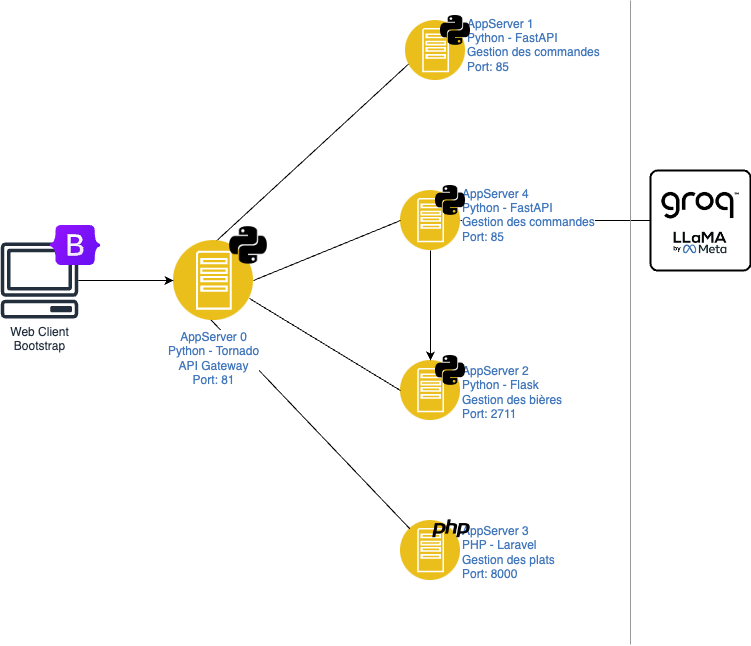

The diagram above was exported from draw.io. Its source (the exported page's mxGraphModel, read from the mxfile embedded in the PNG):
<mxGraphModel dx="1224" dy="711" grid="1" gridSize="10" guides="1" tooltips="1" connect="1" arrows="1" fold="1" page="1" pageScale="1" pageWidth="850" pageHeight="1100" math="0" shadow="0">
  <root>
    <mxCell id="0" />
    <mxCell id="1" parent="0" />
    <mxCell id="D4TIizMkaoRne3I5KKI1-15" value="" style="rounded=1;whiteSpace=wrap;html=1;absoluteArcSize=1;arcSize=14;strokeWidth=2;" vertex="1" parent="1">
      <mxGeometry x="730" y="210" width="100" height="100" as="geometry" />
    </mxCell>
    <mxCell id="SxChvwyNo0VWfiRIfejJ-16" style="rounded=0;orthogonalLoop=1;jettySize=auto;html=1;exitX=0;exitY=0.75;exitDx=0;exitDy=0;entryX=0;entryY=0.5;entryDx=0;entryDy=0;endArrow=none;endFill=0;" parent="1" source="SxChvwyNo0VWfiRIfejJ-6" target="SxChvwyNo0VWfiRIfejJ-14" edge="1">
      <mxGeometry relative="1" as="geometry" />
    </mxCell>
    <mxCell id="SxChvwyNo0VWfiRIfejJ-6" value="AppServer 1&lt;div&gt;Python - FastAPI&lt;/div&gt;&lt;div&gt;Gestion des commandes&lt;/div&gt;&lt;div&gt;Port: 85&lt;/div&gt;&lt;div&gt;&lt;br&gt;&lt;/div&gt;" style="image;aspect=fixed;perimeter=ellipsePerimeter;html=1;align=left;shadow=0;dashed=0;fontColor=#4277BB;labelBackgroundColor=default;fontSize=12;spacingTop=3;image=img/lib/ibm/applications/app_server.svg;labelPosition=right;verticalLabelPosition=middle;verticalAlign=middle;" parent="1" vertex="1">
      <mxGeometry x="485" y="60" width="60" height="60" as="geometry" />
    </mxCell>
    <mxCell id="SxChvwyNo0VWfiRIfejJ-7" value="AppServer 2&lt;div&gt;Python - Flask&lt;/div&gt;&lt;div&gt;Gestion des bières&lt;/div&gt;&lt;div&gt;Port: 2711&lt;/div&gt;" style="image;aspect=fixed;perimeter=ellipsePerimeter;html=1;align=left;shadow=0;dashed=0;fontColor=#4277BB;labelBackgroundColor=default;fontSize=12;spacingTop=3;image=img/lib/ibm/applications/app_server.svg;labelPosition=right;verticalLabelPosition=middle;verticalAlign=middle;" parent="1" vertex="1">
      <mxGeometry x="480" y="400" width="60" height="60" as="geometry" />
    </mxCell>
    <mxCell id="SxChvwyNo0VWfiRIfejJ-8" value="AppServer 3&lt;div&gt;PHP - Laravel&lt;/div&gt;&lt;div&gt;Gestion des plats&lt;br&gt;Port: 8000&lt;/div&gt;" style="image;aspect=fixed;perimeter=ellipsePerimeter;html=1;align=left;shadow=0;dashed=0;fontColor=#4277BB;labelBackgroundColor=default;fontSize=12;spacingTop=3;image=img/lib/ibm/applications/app_server.svg;labelPosition=right;verticalLabelPosition=middle;verticalAlign=middle;" parent="1" vertex="1">
      <mxGeometry x="480" y="560" width="60" height="60" as="geometry" />
    </mxCell>
    <mxCell id="SxChvwyNo0VWfiRIfejJ-10" value="" style="shape=image;html=1;verticalAlign=top;verticalLabelPosition=bottom;labelBackgroundColor=#ffffff;imageAspect=0;aspect=fixed;image=https://cdn2.iconfinder.com/data/icons/boxicons-logos/24/bxl-python-128.png" parent="1" vertex="1">
      <mxGeometry x="515" y="50" width="40" height="40" as="geometry" />
    </mxCell>
    <mxCell id="SxChvwyNo0VWfiRIfejJ-11" value="" style="shape=image;html=1;verticalAlign=top;verticalLabelPosition=bottom;labelBackgroundColor=#ffffff;imageAspect=0;aspect=fixed;image=https://cdn2.iconfinder.com/data/icons/boxicons-logos/24/bxl-python-128.png" parent="1" vertex="1">
      <mxGeometry x="510" y="390" width="40" height="40" as="geometry" />
    </mxCell>
    <mxCell id="SxChvwyNo0VWfiRIfejJ-13" value="" style="shape=image;html=1;verticalAlign=top;verticalLabelPosition=bottom;labelBackgroundColor=#ffffff;imageAspect=0;aspect=fixed;image=https://cdn4.iconfinder.com/data/icons/scripting-and-programming-languages/512/php-128.png" parent="1" vertex="1">
      <mxGeometry x="512" y="550" width="38" height="38" as="geometry" />
    </mxCell>
    <mxCell id="SxChvwyNo0VWfiRIfejJ-18" style="rounded=0;orthogonalLoop=1;jettySize=auto;html=1;exitX=0;exitY=0.5;exitDx=0;exitDy=0;endArrow=none;endFill=0;" parent="1" source="SxChvwyNo0VWfiRIfejJ-14" target="SxChvwyNo0VWfiRIfejJ-8" edge="1">
      <mxGeometry relative="1" as="geometry">
        <mxPoint x="123" y="500" as="targetPoint" />
      </mxGeometry>
    </mxCell>
    <mxCell id="SxChvwyNo0VWfiRIfejJ-14" value="AppServer 0&lt;div&gt;Python - Tornado&lt;/div&gt;&lt;div&gt;API Gateway&lt;br&gt;Port: 81&lt;/div&gt;" style="image;aspect=fixed;perimeter=ellipsePerimeter;html=1;align=center;shadow=0;dashed=0;fontColor=#4277BB;labelBackgroundColor=default;fontSize=12;spacingTop=3;image=img/lib/ibm/applications/app_server.svg;" parent="1" vertex="1">
      <mxGeometry x="253" y="280" width="80" height="80" as="geometry" />
    </mxCell>
    <mxCell id="SxChvwyNo0VWfiRIfejJ-15" value="" style="shape=image;html=1;verticalAlign=top;verticalLabelPosition=bottom;labelBackgroundColor=#ffffff;imageAspect=0;aspect=fixed;image=https://cdn2.iconfinder.com/data/icons/boxicons-logos/24/bxl-python-128.png" parent="1" vertex="1">
      <mxGeometry x="303" y="260" width="50" height="50" as="geometry" />
    </mxCell>
    <mxCell id="D4TIizMkaoRne3I5KKI1-7" style="edgeStyle=orthogonalEdgeStyle;rounded=0;orthogonalLoop=1;jettySize=auto;html=1;" edge="1" parent="1" source="SxChvwyNo0VWfiRIfejJ-19" target="SxChvwyNo0VWfiRIfejJ-14">
      <mxGeometry relative="1" as="geometry" />
    </mxCell>
    <mxCell id="SxChvwyNo0VWfiRIfejJ-19" value="Web Client&lt;div&gt;Bootstrap&lt;/div&gt;" style="sketch=0;outlineConnect=0;fontColor=#232F3E;gradientColor=none;fillColor=#232F3D;strokeColor=none;dashed=0;verticalLabelPosition=bottom;verticalAlign=top;align=center;html=1;fontSize=12;fontStyle=0;aspect=fixed;pointerEvents=1;shape=mxgraph.aws4.client;" parent="1" vertex="1">
      <mxGeometry x="80" y="282" width="78" height="76" as="geometry" />
    </mxCell>
    <mxCell id="SxChvwyNo0VWfiRIfejJ-22" value="" style="shape=image;verticalLabelPosition=bottom;labelBackgroundColor=default;verticalAlign=top;aspect=fixed;imageAspect=0;image=https://getbootstrap.com/docs/5.0/assets/brand/bootstrap-logo.svg;" parent="1" vertex="1">
      <mxGeometry x="130" y="265" width="50.2" height="40" as="geometry" />
    </mxCell>
    <mxCell id="D4TIizMkaoRne3I5KKI1-1" value="" style="endArrow=none;html=1;rounded=0;exitX=0;exitY=0.5;exitDx=0;exitDy=0;entryX=1;entryY=0.75;entryDx=0;entryDy=0;" edge="1" parent="1" source="SxChvwyNo0VWfiRIfejJ-7" target="SxChvwyNo0VWfiRIfejJ-14">
      <mxGeometry width="50" height="50" relative="1" as="geometry">
        <mxPoint x="303" y="390" as="sourcePoint" />
        <mxPoint x="253" y="320" as="targetPoint" />
      </mxGeometry>
    </mxCell>
    <mxCell id="D4TIizMkaoRne3I5KKI1-5" style="edgeStyle=orthogonalEdgeStyle;rounded=0;orthogonalLoop=1;jettySize=auto;html=1;" edge="1" parent="1" source="D4TIizMkaoRne3I5KKI1-3" target="SxChvwyNo0VWfiRIfejJ-7">
      <mxGeometry relative="1" as="geometry" />
    </mxCell>
    <mxCell id="D4TIizMkaoRne3I5KKI1-16" style="edgeStyle=orthogonalEdgeStyle;rounded=0;orthogonalLoop=1;jettySize=auto;html=1;entryX=0;entryY=0.5;entryDx=0;entryDy=0;endArrow=none;endFill=0;" edge="1" parent="1" source="D4TIizMkaoRne3I5KKI1-3" target="D4TIizMkaoRne3I5KKI1-15">
      <mxGeometry relative="1" as="geometry" />
    </mxCell>
    <mxCell id="D4TIizMkaoRne3I5KKI1-3" value="AppServer 4&lt;div&gt;Python - FastAPI&lt;/div&gt;&lt;div&gt;Gestion des commandes&lt;/div&gt;&lt;div&gt;Port: 85&lt;/div&gt;&lt;div&gt;&lt;br&gt;&lt;/div&gt;" style="image;aspect=fixed;perimeter=ellipsePerimeter;html=1;align=left;shadow=0;dashed=0;fontColor=#4277BB;labelBackgroundColor=default;fontSize=12;spacingTop=3;image=img/lib/ibm/applications/app_server.svg;labelPosition=right;verticalLabelPosition=middle;verticalAlign=middle;" vertex="1" parent="1">
      <mxGeometry x="480" y="230" width="60" height="60" as="geometry" />
    </mxCell>
    <mxCell id="D4TIizMkaoRne3I5KKI1-4" value="" style="shape=image;html=1;verticalAlign=top;verticalLabelPosition=bottom;labelBackgroundColor=#ffffff;imageAspect=0;aspect=fixed;image=https://cdn2.iconfinder.com/data/icons/boxicons-logos/24/bxl-python-128.png" vertex="1" parent="1">
      <mxGeometry x="510" y="220" width="40" height="40" as="geometry" />
    </mxCell>
    <mxCell id="D4TIizMkaoRne3I5KKI1-9" value="" style="endArrow=none;html=1;rounded=0;entryX=0;entryY=0.5;entryDx=0;entryDy=0;" edge="1" parent="1" target="D4TIizMkaoRne3I5KKI1-3">
      <mxGeometry width="50" height="50" relative="1" as="geometry">
        <mxPoint x="333" y="320" as="sourcePoint" />
        <mxPoint x="553" y="430" as="targetPoint" />
      </mxGeometry>
    </mxCell>
    <mxCell id="D4TIizMkaoRne3I5KKI1-11" value="" style="endArrow=none;html=1;rounded=0;fillColor=#bac8d3;strokeColor=#999999;" edge="1" parent="1">
      <mxGeometry width="50" height="50" relative="1" as="geometry">
        <mxPoint x="710" y="684" as="sourcePoint" />
        <mxPoint x="710" y="40" as="targetPoint" />
      </mxGeometry>
    </mxCell>
    <mxCell id="D4TIizMkaoRne3I5KKI1-12" value="" style="shape=image;verticalLabelPosition=bottom;labelBackgroundColor=default;verticalAlign=top;aspect=fixed;imageAspect=0;image=https://www.hpcwire.com/wp-content/uploads/2022/10/GROQ-logo-no-line.png;" vertex="1" parent="1">
      <mxGeometry x="735" y="200" width="90" height="90" as="geometry" />
    </mxCell>
    <mxCell id="D4TIizMkaoRne3I5KKI1-14" value="" style="shape=image;verticalLabelPosition=bottom;labelBackgroundColor=default;verticalAlign=top;aspect=fixed;imageAspect=0;image=https://www.girisimhaberleri.com/wp-content/uploads/2024/04/Adsiz-tasarim-2-1024x576.jpg;" vertex="1" parent="1">
      <mxGeometry x="746.89" y="263.88" width="66.22" height="37.25" as="geometry" />
    </mxCell>
    <mxCell id="FXCXVvDxTQtwc45PbP1s-115" value="Icons" style="" parent="0" />
  </root>
</mxGraphModel>